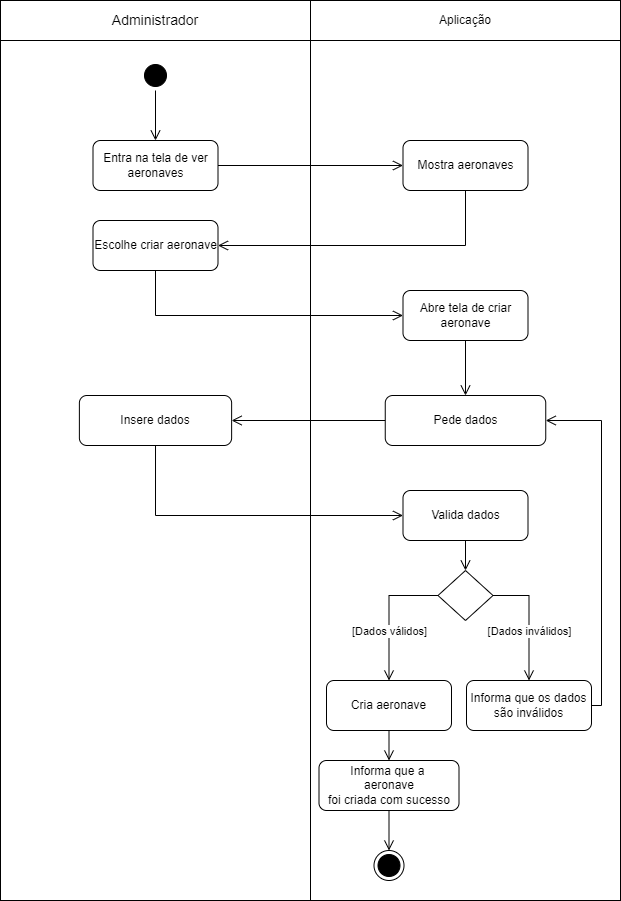

The diagram above was exported from draw.io. Its source (the exported page's mxGraphModel, read from the mxfile embedded in the PNG):
<mxGraphModel dx="1439" dy="533" grid="1" gridSize="10" guides="1" tooltips="1" connect="1" arrows="1" fold="1" page="1" pageScale="1" pageWidth="827" pageHeight="1169" math="0" shadow="0">
  <root>
    <mxCell id="0" />
    <mxCell id="1" parent="0" />
    <mxCell id="Hh7dZNtptdnggyX2xkTj-29" value="" style="rounded=0;whiteSpace=wrap;html=1;" parent="1" vertex="1">
      <mxGeometry x="104" y="250" width="310" height="860" as="geometry" />
    </mxCell>
    <mxCell id="Hh7dZNtptdnggyX2xkTj-30" value="" style="rounded=0;whiteSpace=wrap;html=1;" parent="1" vertex="1">
      <mxGeometry x="414" y="250" width="310" height="860" as="geometry" />
    </mxCell>
    <mxCell id="Hh7dZNtptdnggyX2xkTj-1" value="&lt;font style=&quot;font-size: 14px;&quot;&gt;Administrador&lt;/font&gt;" style="rounded=0;whiteSpace=wrap;html=1;" parent="1" vertex="1">
      <mxGeometry x="104" y="210" width="310" height="40" as="geometry" />
    </mxCell>
    <mxCell id="Hh7dZNtptdnggyX2xkTj-2" value="Aplicação" style="rounded=0;whiteSpace=wrap;html=1;" parent="1" vertex="1">
      <mxGeometry x="414" y="210" width="310" height="40" as="geometry" />
    </mxCell>
    <mxCell id="Hh7dZNtptdnggyX2xkTj-3" value="" style="ellipse;html=1;shape=startState;fillColor=#000000;strokeColor=#000000;" parent="1" vertex="1">
      <mxGeometry x="244" y="270" width="30" height="30" as="geometry" />
    </mxCell>
    <mxCell id="Hh7dZNtptdnggyX2xkTj-4" value="" style="edgeStyle=orthogonalEdgeStyle;html=1;verticalAlign=bottom;endArrow=open;endSize=8;strokeColor=#000000;rounded=0;entryX=0.5;entryY=0;entryDx=0;entryDy=0;" parent="1" source="Hh7dZNtptdnggyX2xkTj-3" target="Hh7dZNtptdnggyX2xkTj-7" edge="1">
      <mxGeometry relative="1" as="geometry">
        <mxPoint x="275" y="360" as="targetPoint" />
      </mxGeometry>
    </mxCell>
    <mxCell id="Hh7dZNtptdnggyX2xkTj-7" value="Entra na tela de ver aeronaves" style="rounded=1;whiteSpace=wrap;html=1;" parent="1" vertex="1">
      <mxGeometry x="196.5" y="350" width="125" height="50" as="geometry" />
    </mxCell>
    <mxCell id="Hh7dZNtptdnggyX2xkTj-10" value="Pede dados" style="rounded=1;whiteSpace=wrap;html=1;" parent="1" vertex="1">
      <mxGeometry x="488.75" y="605" width="160.5" height="50" as="geometry" />
    </mxCell>
    <mxCell id="Hh7dZNtptdnggyX2xkTj-13" value="" style="edgeStyle=orthogonalEdgeStyle;html=1;verticalAlign=bottom;endArrow=open;endSize=8;strokeColor=#000000;rounded=0;entryX=1;entryY=0.5;entryDx=0;entryDy=0;exitX=0;exitY=0.5;exitDx=0;exitDy=0;" parent="1" source="Hh7dZNtptdnggyX2xkTj-10" target="QvJx-9RmkAMsi_WQfyFG-1" edge="1">
      <mxGeometry relative="1" as="geometry">
        <mxPoint x="605" y="450" as="targetPoint" />
        <mxPoint x="500" y="450" as="sourcePoint" />
      </mxGeometry>
    </mxCell>
    <mxCell id="Hh7dZNtptdnggyX2xkTj-14" value="Valida dados" style="rounded=1;whiteSpace=wrap;html=1;" parent="1" vertex="1">
      <mxGeometry x="506.5" y="700" width="125" height="50" as="geometry" />
    </mxCell>
    <mxCell id="Hh7dZNtptdnggyX2xkTj-15" value="" style="edgeStyle=orthogonalEdgeStyle;html=1;verticalAlign=bottom;endArrow=open;endSize=8;strokeColor=#000000;rounded=0;entryX=0;entryY=0.5;entryDx=0;entryDy=0;exitX=0.5;exitY=1;exitDx=0;exitDy=0;" parent="1" source="QvJx-9RmkAMsi_WQfyFG-1" target="Hh7dZNtptdnggyX2xkTj-14" edge="1">
      <mxGeometry relative="1" as="geometry">
        <mxPoint x="223" y="635" as="targetPoint" />
        <mxPoint x="390" y="560" as="sourcePoint" />
      </mxGeometry>
    </mxCell>
    <mxCell id="Hh7dZNtptdnggyX2xkTj-16" value="" style="rhombus;whiteSpace=wrap;html=1;" parent="1" vertex="1">
      <mxGeometry x="541.5" y="780" width="55" height="50" as="geometry" />
    </mxCell>
    <mxCell id="Hh7dZNtptdnggyX2xkTj-17" value="" style="edgeStyle=orthogonalEdgeStyle;html=1;verticalAlign=bottom;endArrow=open;endSize=8;strokeColor=#000000;rounded=0;entryX=0.5;entryY=0;entryDx=0;entryDy=0;exitX=0.5;exitY=1;exitDx=0;exitDy=0;" parent="1" source="Hh7dZNtptdnggyX2xkTj-14" target="Hh7dZNtptdnggyX2xkTj-16" edge="1">
      <mxGeometry relative="1" as="geometry">
        <mxPoint x="608" y="629" as="targetPoint" />
        <mxPoint x="440" y="584" as="sourcePoint" />
      </mxGeometry>
    </mxCell>
    <mxCell id="Hh7dZNtptdnggyX2xkTj-18" value="Informa que os dados são inválidos" style="rounded=1;whiteSpace=wrap;html=1;" parent="1" vertex="1">
      <mxGeometry x="570" y="890" width="125" height="50" as="geometry" />
    </mxCell>
    <mxCell id="Hh7dZNtptdnggyX2xkTj-19" value="" style="edgeStyle=orthogonalEdgeStyle;html=1;verticalAlign=bottom;endArrow=open;endSize=8;strokeColor=#000000;rounded=0;entryX=0.5;entryY=0;entryDx=0;entryDy=0;exitX=1;exitY=0.5;exitDx=0;exitDy=0;" parent="1" source="Hh7dZNtptdnggyX2xkTj-16" target="Hh7dZNtptdnggyX2xkTj-18" edge="1">
      <mxGeometry relative="1" as="geometry">
        <mxPoint x="643" y="595" as="targetPoint" />
        <mxPoint x="643" y="570" as="sourcePoint" />
      </mxGeometry>
    </mxCell>
    <mxCell id="Hh7dZNtptdnggyX2xkTj-20" value="[Dados inválidos]" style="edgeLabel;html=1;align=center;verticalAlign=middle;resizable=0;points=[];" parent="Hh7dZNtptdnggyX2xkTj-19" vertex="1" connectable="0">
      <mxGeometry x="-0.2272" relative="1" as="geometry">
        <mxPoint y="24" as="offset" />
      </mxGeometry>
    </mxCell>
    <mxCell id="Hh7dZNtptdnggyX2xkTj-21" value="" style="edgeStyle=orthogonalEdgeStyle;html=1;verticalAlign=bottom;endArrow=open;endSize=8;strokeColor=#000000;rounded=0;exitX=1;exitY=0.5;exitDx=0;exitDy=0;entryX=1;entryY=0.5;entryDx=0;entryDy=0;" parent="1" source="Hh7dZNtptdnggyX2xkTj-18" target="Hh7dZNtptdnggyX2xkTj-10" edge="1">
      <mxGeometry relative="1" as="geometry">
        <mxPoint x="811" y="630" as="targetPoint" />
        <mxPoint x="500" y="585" as="sourcePoint" />
        <Array as="points" />
      </mxGeometry>
    </mxCell>
    <mxCell id="Hh7dZNtptdnggyX2xkTj-22" value="Cria aeronave" style="rounded=1;whiteSpace=wrap;html=1;" parent="1" vertex="1">
      <mxGeometry x="430" y="890" width="125" height="50" as="geometry" />
    </mxCell>
    <mxCell id="Hh7dZNtptdnggyX2xkTj-23" value="&lt;div&gt;Informa que a&amp;nbsp;&lt;/div&gt;aeronave&lt;div&gt;foi criada com sucesso&lt;br&gt;&lt;/div&gt;" style="rounded=1;whiteSpace=wrap;html=1;" parent="1" vertex="1">
      <mxGeometry x="422.5" y="970" width="140" height="50" as="geometry" />
    </mxCell>
    <mxCell id="Hh7dZNtptdnggyX2xkTj-24" value="" style="edgeStyle=orthogonalEdgeStyle;html=1;verticalAlign=bottom;endArrow=open;endSize=8;strokeColor=#000000;rounded=0;entryX=0.5;entryY=0;entryDx=0;entryDy=0;exitX=0;exitY=0.5;exitDx=0;exitDy=0;" parent="1" source="Hh7dZNtptdnggyX2xkTj-16" target="Hh7dZNtptdnggyX2xkTj-22" edge="1">
      <mxGeometry relative="1" as="geometry">
        <mxPoint x="642" y="595" as="targetPoint" />
        <mxPoint x="642" y="570" as="sourcePoint" />
      </mxGeometry>
    </mxCell>
    <mxCell id="Hh7dZNtptdnggyX2xkTj-26" value="[Dados válidos]" style="edgeLabel;html=1;align=center;verticalAlign=middle;resizable=0;points=[];" parent="Hh7dZNtptdnggyX2xkTj-24" vertex="1" connectable="0">
      <mxGeometry x="-0.3486" y="-2" relative="1" as="geometry">
        <mxPoint x="-5" y="37" as="offset" />
      </mxGeometry>
    </mxCell>
    <mxCell id="Hh7dZNtptdnggyX2xkTj-25" value="" style="edgeStyle=orthogonalEdgeStyle;html=1;verticalAlign=bottom;endArrow=open;endSize=8;strokeColor=#000000;rounded=0;entryX=0.5;entryY=0;entryDx=0;entryDy=0;exitX=0.5;exitY=1;exitDx=0;exitDy=0;" parent="1" source="Hh7dZNtptdnggyX2xkTj-22" target="Hh7dZNtptdnggyX2xkTj-23" edge="1">
      <mxGeometry relative="1" as="geometry">
        <mxPoint x="565" y="620" as="targetPoint" />
        <mxPoint x="615" y="620" as="sourcePoint" />
      </mxGeometry>
    </mxCell>
    <mxCell id="Hh7dZNtptdnggyX2xkTj-27" value="" style="ellipse;html=1;shape=endState;fillColor=#000000;strokeColor=#000000;" parent="1" vertex="1">
      <mxGeometry x="477.5" y="1060" width="30" height="30" as="geometry" />
    </mxCell>
    <mxCell id="CZ1YQ9uTX5oa_5OTqMw5-1" value="Mostra aeronaves" style="rounded=1;whiteSpace=wrap;html=1;" parent="1" vertex="1">
      <mxGeometry x="506.5" y="350" width="125" height="50" as="geometry" />
    </mxCell>
    <mxCell id="CZ1YQ9uTX5oa_5OTqMw5-2" value="" style="edgeStyle=orthogonalEdgeStyle;html=1;verticalAlign=bottom;endArrow=open;endSize=8;strokeColor=#000000;rounded=0;entryX=0;entryY=0.5;entryDx=0;entryDy=0;exitX=1;exitY=0.5;exitDx=0;exitDy=0;" parent="1" source="Hh7dZNtptdnggyX2xkTj-7" target="CZ1YQ9uTX5oa_5OTqMw5-1" edge="1">
      <mxGeometry relative="1" as="geometry">
        <mxPoint x="332" y="475" as="targetPoint" />
        <mxPoint x="580" y="475" as="sourcePoint" />
      </mxGeometry>
    </mxCell>
    <mxCell id="CZ1YQ9uTX5oa_5OTqMw5-3" value="Escolhe criar aeronave" style="rounded=1;whiteSpace=wrap;html=1;" parent="1" vertex="1">
      <mxGeometry x="196.5" y="430" width="125" height="50" as="geometry" />
    </mxCell>
    <mxCell id="CZ1YQ9uTX5oa_5OTqMw5-4" value="" style="edgeStyle=orthogonalEdgeStyle;html=1;verticalAlign=bottom;endArrow=open;endSize=8;strokeColor=#000000;rounded=0;entryX=1;entryY=0.5;entryDx=0;entryDy=0;exitX=0.5;exitY=1;exitDx=0;exitDy=0;" parent="1" source="CZ1YQ9uTX5oa_5OTqMw5-1" target="CZ1YQ9uTX5oa_5OTqMw5-3" edge="1">
      <mxGeometry relative="1" as="geometry">
        <mxPoint x="517" y="385" as="targetPoint" />
        <mxPoint x="332" y="385" as="sourcePoint" />
      </mxGeometry>
    </mxCell>
    <mxCell id="CZ1YQ9uTX5oa_5OTqMw5-5" value="" style="edgeStyle=orthogonalEdgeStyle;html=1;verticalAlign=bottom;endArrow=open;endSize=8;strokeColor=#000000;rounded=0;exitX=0.5;exitY=1;exitDx=0;exitDy=0;entryX=0;entryY=0.5;entryDx=0;entryDy=0;" parent="1" source="CZ1YQ9uTX5oa_5OTqMw5-3" target="CZ1YQ9uTX5oa_5OTqMw5-6" edge="1">
      <mxGeometry relative="1" as="geometry">
        <mxPoint x="517" y="385" as="targetPoint" />
        <mxPoint x="332" y="385" as="sourcePoint" />
      </mxGeometry>
    </mxCell>
    <mxCell id="CZ1YQ9uTX5oa_5OTqMw5-6" value="Abre tela de criar aeronave" style="rounded=1;whiteSpace=wrap;html=1;" parent="1" vertex="1">
      <mxGeometry x="506.5" y="500" width="125" height="50" as="geometry" />
    </mxCell>
    <mxCell id="CZ1YQ9uTX5oa_5OTqMw5-7" value="" style="edgeStyle=orthogonalEdgeStyle;html=1;verticalAlign=bottom;endArrow=open;endSize=8;strokeColor=#000000;rounded=0;exitX=0.5;exitY=1;exitDx=0;exitDy=0;entryX=0.5;entryY=0;entryDx=0;entryDy=0;" parent="1" source="CZ1YQ9uTX5oa_5OTqMw5-6" target="Hh7dZNtptdnggyX2xkTj-10" edge="1">
      <mxGeometry relative="1" as="geometry">
        <mxPoint x="569" y="590" as="targetPoint" />
        <mxPoint x="517" y="625" as="sourcePoint" />
      </mxGeometry>
    </mxCell>
    <mxCell id="CZ1YQ9uTX5oa_5OTqMw5-8" value="" style="edgeStyle=orthogonalEdgeStyle;html=1;verticalAlign=bottom;endArrow=open;endSize=8;strokeColor=#000000;rounded=0;entryX=0.5;entryY=0;entryDx=0;entryDy=0;exitX=0.5;exitY=1;exitDx=0;exitDy=0;" parent="1" source="Hh7dZNtptdnggyX2xkTj-23" target="Hh7dZNtptdnggyX2xkTj-27" edge="1">
      <mxGeometry relative="1" as="geometry">
        <mxPoint x="492.26" y="1120" as="targetPoint" />
        <mxPoint x="492.26" y="1060" as="sourcePoint" />
      </mxGeometry>
    </mxCell>
    <mxCell id="QvJx-9RmkAMsi_WQfyFG-1" value="Insere dados" style="rounded=1;whiteSpace=wrap;html=1;" parent="1" vertex="1">
      <mxGeometry x="182.88" y="605" width="152.25" height="50" as="geometry" />
    </mxCell>
  </root>
</mxGraphModel>